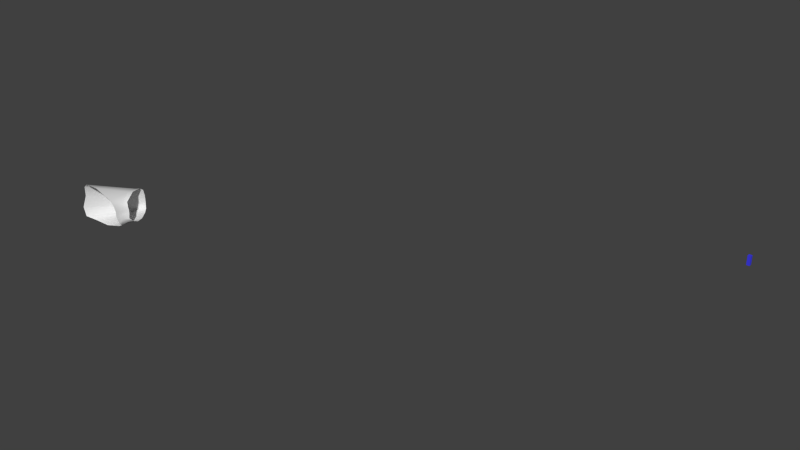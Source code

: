 # Source: room05c.blend  (saved by Blender 2.74.0; exported with 4.5.12 LTS)
import bpy
from mathutils import Matrix  # noqa: F401  (used for matrix-valued properties, if any)

bpy.ops.wm.read_factory_settings(use_empty=True)
scene = bpy.context.scene
scene.name = 'Scene'

# ---- collections
col_collection_3 = bpy.data.collections.new('Collection 3'); scene.collection.children.link(col_collection_3)
col_collection_11 = bpy.data.collections.new('Collection 11'); scene.collection.children.link(col_collection_11)

# ---- materials (node trees are filled in below, after node groups)
mat_cavern = bpy.data.materials.new('cavern')
mat_cavern.alpha_threshold = 0.0
mat_cavern.use_transparent_shadow = False
mat_cavern.roughness = 0.5
mat_cavern_001 = bpy.data.materials.new('cavern.001')
mat_cavern_001.alpha_threshold = 0.0
mat_cavern_001.use_transparent_shadow = False
mat_cavern_001.roughness = 0.5
mat_material = bpy.data.materials.new('Material')
mat_material.alpha_threshold = 0.0
mat_material.use_transparent_shadow = False
mat_material.diffuse_color = (0.05005, 0.04727, 0.8, 1.0)
mat_material.roughness = 0.5

# ---- material node trees

# ---- world
world_world = bpy.data.worlds.new('World'); scene.world = world_world
world_world.color = (0.05088, 0.05088, 0.05088)
world_world.use_sun_shadow = False
world_world.sun_shadow_jitter_overblur = 0.0
world_world.cycles.sampling_method = 'MANUAL'
world_world.cycles.sample_map_resolution = 256

# ---- meshes
me_cylinder_000 = bpy.data.meshes.new('Cylinder.000')
me_cylinder_000.from_pydata([(-328.7, -102.2, 0.1224), (-329.3, -101.5, 4.03), (-332.1, -95.4, 4.539), (-331.0, -98.3, 5.028), (-328.8, -101.7, 2.094), (-328.4, -99.53, -1.455), (-331.4, -95.18, -1.865), (-328.2, -101.2, -0.7595), (-328.9, -101.6, 2.916), (-328.8, -101.7, 1.22), (-332.9, -93.57, -0.07439), (-332.4, -94.03, 2.032), (-332.4, -94.27, 3.659), (-331.7, -93.49, 3.689), (-331.6, -93.24, 2.069), (-332.2, -92.79, -0.02064), (-330.7, -94.38, -1.797), (-331.4, -94.61, 4.562), (-328.0, -100.8, 1.265), (-328.0, -100.8, 2.132), (-328.2, -100.8, 2.947), (-328.6, -100.6, 4.052), (-327.7, -98.81, -1.443), (-327.3, -100.2, -0.7209), (-330.3, -97.48, 5.043), (-327.8, -101.1, 0.1759), (-332.6, -93.89, -1.603), (-331.9, -93.09, -1.543), (-329.9, -97.36, -2.066), (-329.2, -96.54, -1.999), (-328.5, -103.6, -0.4313), (-329.7, -104.4, 5.506), (-339.8, -103.6, 6.281), (-335.1, -104.3, 7.024), (-329.0, -103.8, 2.565), (-331.5, -101.7, -2.829), (-339.5, -102.5, -3.451), (-329.4, -102.3, -1.772), (-329.2, -104.0, 3.814), (-329.0, -103.8, 1.237), (-342.8, -103.3, -0.7303), (-341.8, -102.9, 2.471), (-341.5, -103.1, 4.943), (-342.2, -103.2, -3.054), (-335.5, -102.1, -3.757)], [], [(13, 12, 11, 14), (14, 11, 10, 15), (27, 26, 6, 16), (17, 2, 12, 13), (18, 9, 4, 19), (20, 8, 1, 21), (22, 5, 7, 23), (29, 28, 5, 22), (19, 4, 8, 20), (24, 3, 2, 17), (23, 7, 0, 25), (25, 0, 9, 18), (21, 1, 3, 24), (15, 10, 26, 27), (16, 6, 28, 29), (28, 6, 36, 44), (6, 26, 43, 36), (11, 12, 42, 41), (10, 11, 41, 40), (26, 10, 40, 43), (12, 2, 32, 42), (4, 9, 39, 34), (1, 8, 38, 31), (7, 5, 35, 37), (5, 28, 44, 35), (8, 4, 34, 38), (2, 3, 33, 32), (0, 7, 37, 30), (9, 0, 30, 39), (3, 1, 31, 33)])
me_cylinder_000.polygons.foreach_set('use_smooth', [True] * 30)
_uv = me_cylinder_000.uv_layers.new(name='UVMap')
_uv.uv.foreach_set('vector', [0.001558, 0.061, 0.001558, 0.061, 0.003116, 0.122, 0.003116, 0.122, 0.003116, 0.122, 0.003116, 0.122, 0.004674, 0.183, 0.004674, 0.183, 0.005453, 0.2135, 0.005453, 0.2135, 0.006232, 0.244, 0.006232, 0.244, 0.0, 0.0, 0.0, 0.0, 0.001558, 0.061, 0.001558, 0.061, 9.324e-05, 0.6385, 9.324e-05, 0.6385, 0.0005342, 0.6295, 0.0005342, 0.6295, 0.000956, 0.6212, 0.000956, 0.6212, 0.001496, 0.6099, 0.001496, 0.6099, 0.008188, 0.2261, 0.008188, 0.2261, 0.005126, 0.2165, 0.005126, 0.2165, 0.00721, 0.235, 0.00721, 0.235, 0.008188, 0.2261, 0.008188, 0.2261, 0.0005342, 0.6295, 0.0005342, 0.6295, 0.000956, 0.6212, 0.000956, 0.6212, 0.002332, 0.5911, 0.002332, 0.5911, 0.003111, 0.5723, 0.003111, 0.5723, 0.005126, 0.2165, 0.005126, 0.2165, 9.283e-05, 0.2069, 9.283e-05, 0.2069, 0.0004125, 0.65, 0.0004125, 0.65, 9.324e-05, 0.6385, 9.324e-05, 0.6385, 0.001496, 0.6099, 0.001496, 0.6099, 0.002332, 0.5911, 0.002332, 0.5911, 0.004674, 0.183, 0.004674, 0.183, 0.005453, 0.2135, 0.005453, 0.2135, 0.006232, 0.244, 0.006232, 0.244, 0.00721, 0.235, 0.00721, 0.235, 0.00721, 0.235, 0.006232, 0.244, 0.006232, 0.244, 0.00721, 0.235, 0.006232, 0.244, 0.005453, 0.2135, 0.005453, 0.2135, 0.006232, 0.244, 0.003116, 0.122, 0.001558, 0.061, 0.001558, 0.061, 0.003116, 0.122, 0.004674, 0.183, 0.003116, 0.122, 0.003116, 0.122, 0.004674, 0.183, 0.005453, 0.2135, 0.004674, 0.183, 0.004674, 0.183, 0.005453, 0.2135, 0.001558, 0.061, 0.0, 0.0, 0.0, 0.0, 0.001558, 0.061, 0.0005342, 0.6295, 9.324e-05, 0.6385, 9.324e-05, 0.6385, 0.0005342, 0.6295, 0.001496, 0.6099, 0.000956, 0.6212, 0.000956, 0.6212, 0.001496, 0.6099, 0.005126, 0.2165, 0.008188, 0.2261, 0.008188, 0.2261, 0.005126, 0.2165, 0.008188, 0.2261, 0.00721, 0.235, 0.00721, 0.235, 0.008188, 0.2261, 0.000956, 0.6212, 0.0005342, 0.6295, 0.0005342, 0.6295, 0.000956, 0.6212, 0.003111, 0.5723, 0.002332, 0.5911, 0.002332, 0.5911, 0.003111, 0.5723, 9.283e-05, 0.2069, 0.005126, 0.2165, 0.005126, 0.2165, 9.283e-05, 0.2069, 9.324e-05, 0.6385, 0.0004125, 0.65, 0.0004125, 0.65, 9.324e-05, 0.6385, 0.002332, 0.5911, 0.001496, 0.6099, 0.001496, 0.6099, 0.002332, 0.5911])
me_cylinder_000.materials.append(mat_cavern)
me_cylinder_000.materials.append(mat_cavern_001)
me_cylinder_000.use_remesh_preserve_volume = False
me_cylinder_000.use_remesh_preserve_attributes = False
me_cylinder_000.use_mirror_vertex_groups = False
me_cylinder_000.update()
me_cube_001 = bpy.data.meshes.new('Cube.001')
me_cube_001.from_pydata([(-1.0, -1.0, -1.0), (-1.0, -1.0, 1.0), (-1.0, 1.0, -1.0), (-1.0, 1.0, 1.0), (1.0, -1.0, -1.0), (1.0, -1.0, 1.0), (1.0, 1.0, -1.0), (1.0, 1.0, 1.0)], [], [(1, 3, 2, 0), (3, 7, 6, 2), (7, 5, 4, 6), (5, 1, 0, 4), (0, 2, 6, 4), (5, 7, 3, 1)])
me_cube_001.materials.append(mat_material)
me_cube_001.use_remesh_preserve_volume = False
me_cube_001.use_remesh_preserve_attributes = False
me_cube_001.use_mirror_vertex_groups = False
me_cube_001.update()

# ---- objects
ob_tunnel03_001 = bpy.data.objects.new('tunnel03.001', me_cylinder_000)
ob_player_size_reference = bpy.data.objects.new('player_size_reference', me_cube_001)

# ---- transforms, parenting, visibility, modifiers, constraints
ob_tunnel03_001.location = (0.0, 0.0, 0.0)
ob_tunnel03_001.lineart.crease_threshold = 0.0
_vg = ob_tunnel03_001.vertex_groups.new(name='Group')
_vg = ob_tunnel03_001.vertex_groups.new(name='Group.001')
ob_player_size_reference.location = (-207.0, -26.13, -0.1556)
ob_player_size_reference.scale = (0.4, 0.4, 1.2)
ob_player_size_reference.lineart.crease_threshold = 0.0

# ---- collection membership
col_collection_3.objects.link(ob_tunnel03_001)
col_collection_11.objects.link(ob_player_size_reference)

# ---- scene / render settings (as saved in the file)
scene.frame_start = 1; scene.frame_end = 250; scene.frame_set(1)
scene.render.engine = 'BLENDER_EEVEE_NEXT'
scene.render.resolution_percentage = 50
scene.render.dither_intensity = 0.0
scene.cycles.use_denoising = False
scene.cycles.samples = 10
scene.cycles.sampling_pattern = 'TABULATED_SOBOL'
scene.cycles.light_sampling_threshold = 0.0
scene.cycles.use_adaptive_sampling = False
scene.cycles.use_light_tree = False
scene.cycles.blur_glossy = 0.0
scene.cycles.pixel_filter_type = 'GAUSSIAN'
scene.cycles.sample_clamp_indirect = 0.0
scene.view_settings.view_transform = 'Standard'
bpy.context.view_layer.update()

# ---- added for rendering (the .blend has no active camera and no usable light): camera, sun
cam_auto = bpy.data.cameras.new('AutoCamera')
cam_auto.lens = 50.0
cam_auto.sensor_width = 36.0
cam_auto.clip_end = 2559.25
ob_auto_camera = bpy.data.objects.new('AutoCamera', cam_auto)
scene.collection.objects.link(ob_auto_camera)
ob_auto_camera.location = (-128.905, -240.045, 118.295)
ob_auto_camera.rotation_euler = (1.09748, -7.21219e-08, 0.694738)
scene.camera = ob_auto_camera
light_auto_sun = bpy.data.lights.new('AutoSun', 'SUN')
light_auto_sun.energy = 3.0
light_auto_sun.angle = 0.0523599
ob_auto_sun = bpy.data.objects.new('AutoSun', light_auto_sun)
scene.collection.objects.link(ob_auto_sun)
ob_auto_sun.rotation_euler = (0.872665, 0.174533, 0.523599)
bpy.context.view_layer.update()
